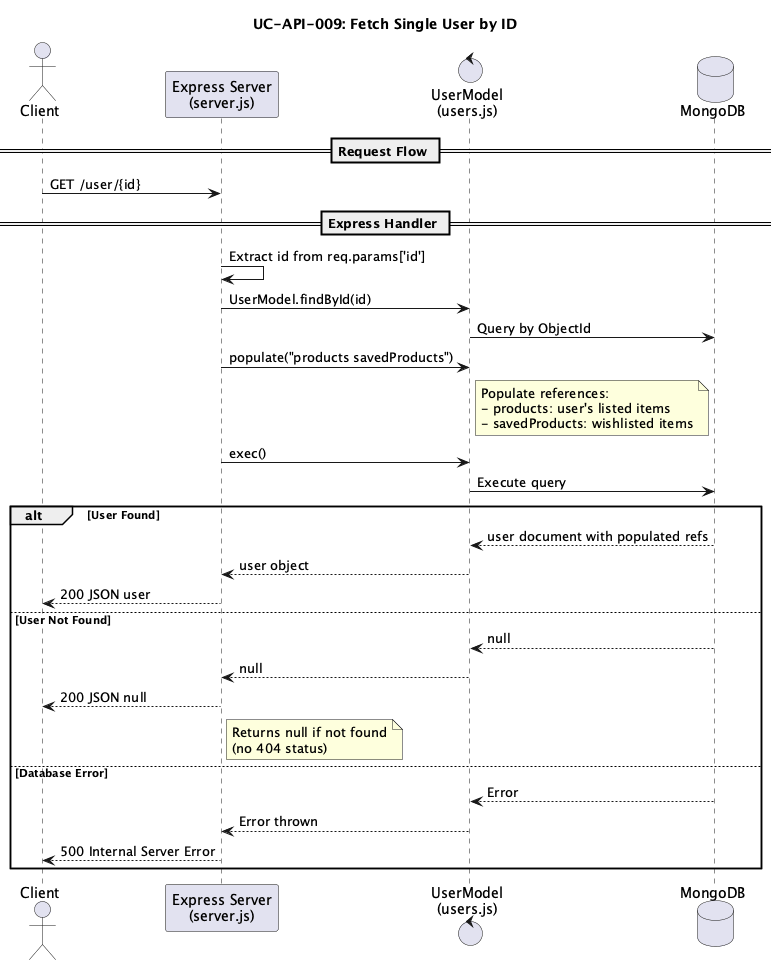

The diagram above was rendered by PlantUML. Its source (embedded in the PNG):
@startuml
title UC-API-009: Fetch Single User by ID

actor "Client" as client
participant "Express Server\n(server.js)" as express
control "UserModel\n(users.js)" as userModel
database "MongoDB" as mongodb

== Request Flow ==
client -> express : GET /user/{id}

== Express Handler ==
express -> express : Extract id from req.params['id']

express -> userModel : UserModel.findById(id)
userModel -> mongodb : Query by ObjectId

express -> userModel : populate("products savedProducts")
note right of userModel
    Populate references:
    - products: user's listed items
    - savedProducts: wishlisted items
end note

express -> userModel : exec()
userModel -> mongodb : Execute query

alt User Found
    mongodb --> userModel : user document with populated refs
    userModel --> express : user object
    express --> client : 200 JSON user
else User Not Found
    mongodb --> userModel : null
    userModel --> express : null
    express --> client : 200 JSON null
    note right of express
        Returns null if not found
        (no 404 status)
    end note
else Database Error
    mongodb --> userModel : Error
    userModel --> express : Error thrown
    express --> client : 500 Internal Server Error
end

@enduml